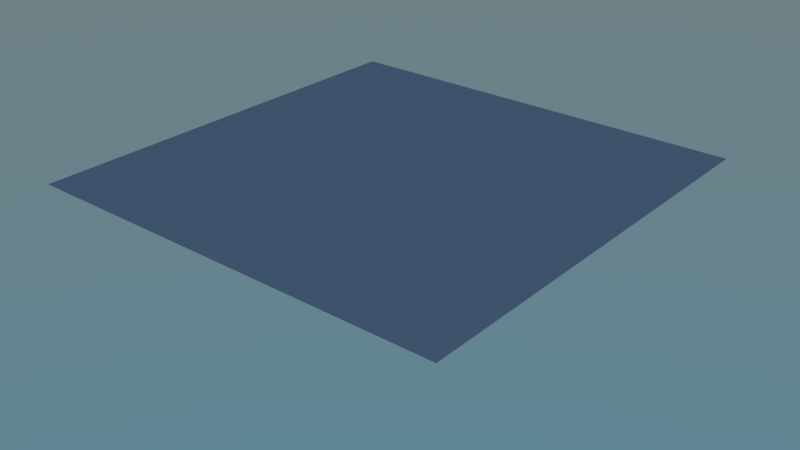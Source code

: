 # Source: Nevando2.blend  (saved by Blender 2.91.10; exported with 4.5.12 LTS)
import bpy
from mathutils import Matrix  # noqa: F401  (used for matrix-valued properties, if any)

bpy.ops.wm.read_factory_settings(use_empty=True)
scene = bpy.context.scene
scene.name = 'Scene'

# ---- collections
col_collection = bpy.data.collections.new('Collection'); scene.collection.children.link(col_collection)
col_chao = bpy.data.collections.new('Chao'); scene.collection.children.link(col_chao)
col_neve = bpy.data.collections.new('Neve'); scene.collection.children.link(col_neve)
col_ifod = bpy.data.collections.new('Ifod'); scene.collection.children.link(col_ifod)
col_arvore = bpy.data.collections.new('Arvore'); scene.collection.children.link(col_arvore)

# ---- world
world_world = bpy.data.worlds.new('World'); scene.world = world_world
world_world.use_nodes = True; world_world.node_tree.nodes.clear()
_N = world_world.node_tree.nodes; _L = world_world.node_tree.links
n0 = _N.new('ShaderNodeOutputWorld'); n0.name = 'World Output'; n0.location = (300, 300)
n1 = _N.new('ShaderNodeBackground'); n1.name = 'Background'; n1.location = (10, 300)
n2 = _N.new('ShaderNodeTexSky'); n2.name = 'Textura de céu'; n2.location = (-190, 280)
n2.sky_type = 'HOSEK_WILKIE'
n2.sun_size = 0.5453
n2.sun_intensity = 16.5
_L.new(n1.outputs[0], n0.inputs[0])
_L.new(n2.outputs[0], n1.inputs[0])
n0.is_active_output = True
world_world.color = (0.05088, 0.05088, 0.05088)
world_world.use_sun_shadow = False
world_world.sun_shadow_jitter_overblur = 0.0

# ---- meshes
me_esfera_icosa_drica = bpy.data.meshes.new('Esfera icosaédrica')
me_esfera_icosa_drica.from_pydata([(0.0, 0.0, -1.0), (0.7236, -0.5257, -0.4472), (-0.2764, -0.8506, -0.4472), (-0.8944, 0.0, -0.4472), (-0.2764, 0.8506, -0.4472), (0.7236, 0.5257, -0.4472), (0.2764, -0.8506, 0.4472), (-0.7236, -0.5257, 0.4472), (-0.7236, 0.5257, 0.4472), (0.2764, 0.8506, 0.4472), (0.8944, 0.0, 0.4472), (0.0, 0.0, 1.0), (-0.1625, -0.5, -0.8507), (0.4253, -0.309, -0.8507), (0.2629, -0.809, -0.5257), (0.8506, 0.0, -0.5257), (0.4253, 0.309, -0.8507), (-0.5257, 0.0, -0.8507), (-0.6882, -0.5, -0.5257), (-0.1625, 0.5, -0.8507), (-0.6882, 0.5, -0.5257), (0.2629, 0.809, -0.5257), (0.9511, -0.309, 0.0), (0.9511, 0.309, 0.0), (0.0, -1.0, 0.0), (0.5878, -0.809, 0.0), (-0.9511, -0.309, 0.0), (-0.5878, -0.809, 0.0), (-0.5878, 0.809, 0.0), (-0.9511, 0.309, 0.0), (0.5878, 0.809, 0.0), (0.0, 1.0, 0.0), (0.6882, -0.5, 0.5257), (-0.2629, -0.809, 0.5257), (-0.8506, 0.0, 0.5257), (-0.2629, 0.809, 0.5257), (0.6882, 0.5, 0.5257), (0.1625, -0.5, 0.8507), (0.5257, 0.0, 0.8507), (-0.4253, -0.309, 0.8507), (-0.4253, 0.309, 0.8507), (0.1625, 0.5, 0.8507)], [], [(0, 13, 12), (1, 13, 15), (0, 12, 17), (0, 17, 19), (0, 19, 16), (1, 15, 22), (2, 14, 24), (3, 18, 26), (4, 20, 28), (5, 21, 30), (1, 22, 25), (2, 24, 27), (3, 26, 29), (4, 28, 31), (5, 30, 23), (6, 32, 37), (7, 33, 39), (8, 34, 40), (9, 35, 41), (10, 36, 38), (38, 41, 11), (38, 36, 41), (36, 9, 41), (41, 40, 11), (41, 35, 40), (35, 8, 40), (40, 39, 11), (40, 34, 39), (34, 7, 39), (39, 37, 11), (39, 33, 37), (33, 6, 37), (37, 38, 11), (37, 32, 38), (32, 10, 38), (23, 36, 10), (23, 30, 36), (30, 9, 36), (31, 35, 9), (31, 28, 35), (28, 8, 35), (29, 34, 8), (29, 26, 34), (26, 7, 34), (27, 33, 7), (27, 24, 33), (24, 6, 33), (25, 32, 6), (25, 22, 32), (22, 10, 32), (30, 31, 9), (30, 21, 31), (21, 4, 31), (28, 29, 8), (28, 20, 29), (20, 3, 29), (26, 27, 7), (26, 18, 27), (18, 2, 27), (24, 25, 6), (24, 14, 25), (14, 1, 25), (22, 23, 10), (22, 15, 23), (15, 5, 23), (16, 21, 5), (16, 19, 21), (19, 4, 21), (19, 20, 4), (19, 17, 20), (17, 3, 20), (17, 18, 3), (17, 12, 18), (12, 2, 18), (15, 16, 5), (15, 13, 16), (13, 0, 16), (12, 14, 2), (12, 13, 14), (13, 1, 14)])
_uv = me_esfera_icosa_drica.uv_layers.new(name='Mapa UV')
_uv.uv.foreach_set('vector', [0.8182, 0.0, 0.7727, 0.07873, 0.8636, 0.07873, 0.7273, 0.1575, 0.6818, 0.07873, 0.6364, 0.1575, 0.09091, 0.0, 0.04545, 0.07873, 0.1364, 0.07873, 0.2727, 0.0, 0.2273, 0.07873, 0.3182, 0.07873, 0.4545, 0.0, 0.4091, 0.07873, 0.5, 0.07873, 0.7273, 0.1575, 0.6364, 0.1575, 0.6818, 0.2362, 0.9091, 0.1575, 0.8182, 0.1575, 0.8636, 0.2362, 0.1818, 0.1575, 0.09091, 0.1575, 0.1364, 0.2362, 0.3636, 0.1575, 0.2727, 0.1575, 0.3182, 0.2362, 0.5455, 0.1575, 0.4545, 0.1575, 0.5, 0.2362, 0.7273, 0.1575, 0.6818, 0.2362, 0.7727, 0.2362, 0.9091, 0.1575, 0.8636, 0.2362, 0.9545, 0.2362, 0.1818, 0.1575, 0.1364, 0.2362, 0.2273, 0.2362, 0.3636, 0.1575, 0.3182, 0.2362, 0.4091, 0.2362, 0.5455, 0.1575, 0.5, 0.2362, 0.5909, 0.2362, 0.8182, 0.3149, 0.7273, 0.3149, 0.7727, 0.3937, 1.0, 0.3149, 0.9091, 0.3149, 0.9545, 0.3937, 0.2727, 0.3149, 0.1818, 0.3149, 0.2273, 0.3937, 0.4545, 0.3149, 0.3636, 0.3149, 0.4091, 0.3937, 0.6364, 0.3149, 0.5455, 0.3149, 0.5909, 0.3937, 0.5909, 0.3937, 0.5, 0.3937, 0.5455, 0.4724, 0.5909, 0.3937, 0.5455, 0.3149, 0.5, 0.3937, 0.5455, 0.3149, 0.4545, 0.3149, 0.5, 0.3937, 0.4091, 0.3937, 0.3182, 0.3937, 0.3636, 0.4724, 0.4091, 0.3937, 0.3636, 0.3149, 0.3182, 0.3937, 0.3636, 0.3149, 0.2727, 0.3149, 0.3182, 0.3937, 0.2273, 0.3937, 0.1364, 0.3937, 0.1818, 0.4724, 0.2273, 0.3937, 0.1818, 0.3149, 0.1364, 0.3937, 0.1818, 0.3149, 0.09091, 0.3149, 0.1364, 0.3937, 0.9545, 0.3937, 0.8636, 0.3937, 0.9091, 0.4724, 0.9545, 0.3937, 0.9091, 0.3149, 0.8636, 0.3937, 0.9091, 0.3149, 0.8182, 0.3149, 0.8636, 0.3937, 0.7727, 0.3937, 0.6818, 0.3937, 0.7273, 0.4724, 0.7727, 0.3937, 0.7273, 0.3149, 0.6818, 0.3937, 0.7273, 0.3149, 0.6364, 0.3149, 0.6818, 0.3937, 0.5909, 0.2362, 0.5455, 0.3149, 0.6364, 0.3149, 0.5909, 0.2362, 0.5, 0.2362, 0.5455, 0.3149, 0.5, 0.2362, 0.4545, 0.3149, 0.5455, 0.3149, 0.4091, 0.2362, 0.3636, 0.3149, 0.4545, 0.3149, 0.4091, 0.2362, 0.3182, 0.2362, 0.3636, 0.3149, 0.3182, 0.2362, 0.2727, 0.3149, 0.3636, 0.3149, 0.2273, 0.2362, 0.1818, 0.3149, 0.2727, 0.3149, 0.2273, 0.2362, 0.1364, 0.2362, 0.1818, 0.3149, 0.1364, 0.2362, 0.09091, 0.3149, 0.1818, 0.3149, 0.9545, 0.2362, 0.9091, 0.3149, 1.0, 0.3149, 0.9545, 0.2362, 0.8636, 0.2362, 0.9091, 0.3149, 0.8636, 0.2362, 0.8182, 0.3149, 0.9091, 0.3149, 0.7727, 0.2362, 0.7273, 0.3149, 0.8182, 0.3149, 0.7727, 0.2362, 0.6818, 0.2362, 0.7273, 0.3149, 0.6818, 0.2362, 0.6364, 0.3149, 0.7273, 0.3149, 0.5, 0.2362, 0.4091, 0.2362, 0.4545, 0.3149, 0.5, 0.2362, 0.4545, 0.1575, 0.4091, 0.2362, 0.4545, 0.1575, 0.3636, 0.1575, 0.4091, 0.2362, 0.3182, 0.2362, 0.2273, 0.2362, 0.2727, 0.3149, 0.3182, 0.2362, 0.2727, 0.1575, 0.2273, 0.2362, 0.2727, 0.1575, 0.1818, 0.1575, 0.2273, 0.2362, 0.1364, 0.2362, 0.04545, 0.2362, 0.09091, 0.3149, 0.1364, 0.2362, 0.09091, 0.1575, 0.04545, 0.2362, 0.09091, 0.1575, 0.0, 0.1575, 0.04545, 0.2362, 0.8636, 0.2362, 0.7727, 0.2362, 0.8182, 0.3149, 0.8636, 0.2362, 0.8182, 0.1575, 0.7727, 0.2362, 0.8182, 0.1575, 0.7273, 0.1575, 0.7727, 0.2362, 0.6818, 0.2362, 0.5909, 0.2362, 0.6364, 0.3149, 0.6818, 0.2362, 0.6364, 0.1575, 0.5909, 0.2362, 0.6364, 0.1575, 0.5455, 0.1575, 0.5909, 0.2362, 0.5, 0.07873, 0.4545, 0.1575, 0.5455, 0.1575, 0.5, 0.07873, 0.4091, 0.07873, 0.4545, 0.1575, 0.4091, 0.07873, 0.3636, 0.1575, 0.4545, 0.1575, 0.3182, 0.07873, 0.2727, 0.1575, 0.3636, 0.1575, 0.3182, 0.07873, 0.2273, 0.07873, 0.2727, 0.1575, 0.2273, 0.07873, 0.1818, 0.1575, 0.2727, 0.1575, 0.1364, 0.07873, 0.09091, 0.1575, 0.1818, 0.1575, 0.1364, 0.07873, 0.04545, 0.07873, 0.09091, 0.1575, 0.04545, 0.07873, 0.0, 0.1575, 0.09091, 0.1575, 0.6364, 0.1575, 0.5909, 0.07873, 0.5455, 0.1575, 0.6364, 0.1575, 0.6818, 0.07873, 0.5909, 0.07873, 0.6818, 0.07873, 0.6364, 0.0, 0.5909, 0.07873, 0.8636, 0.07873, 0.8182, 0.1575, 0.9091, 0.1575, 0.8636, 0.07873, 0.7727, 0.07873, 0.8182, 0.1575, 0.7727, 0.07873, 0.7273, 0.1575, 0.8182, 0.1575])
me_esfera_icosa_drica.use_remesh_fix_poles = True
me_esfera_icosa_drica.use_remesh_preserve_attributes = False
me_esfera_icosa_drica.use_mirror_vertex_groups = False
me_esfera_icosa_drica.update()
me_plano = bpy.data.meshes.new('Plano')
me_plano.from_pydata([(-1.0, -1.0, 0.0), (1.0, -1.0, 0.0), (-1.0, 1.0, 0.0), (1.0, 1.0, 0.0)], [], [(0, 1, 3, 2)])
_uv = me_plano.uv_layers.new(name='Mapa UV')
_uv.uv.foreach_set('vector', [0.0, 0.0, 1.0, 0.0, 1.0, 1.0, 0.0, 1.0])
me_plano.use_remesh_fix_poles = True
me_plano.use_remesh_preserve_attributes = False
me_plano.use_mirror_vertex_groups = False
me_plano.update()
me_plano_1 = bpy.data.meshes.new('Plano')
me_plano_1.from_pydata([], [], [])
me_plano_1.materials.append(None)
me_plano_1.update()
me_plano_005 = bpy.data.meshes.new('Plano.005')
me_plano_005.from_pydata([], [], [])
me_plano_005.materials.append(None)
me_plano_005.update()
me_cilindro_034 = bpy.data.meshes.new('Cilindro.034')
me_cilindro_034.from_pydata([], [], [])
me_cilindro_034.materials.append(None)
me_cilindro_034.update()
me_cilindro_036 = bpy.data.meshes.new('Cilindro.036')
me_cilindro_036.from_pydata([], [], [])
me_cilindro_036.materials.append(None)
me_cilindro_036.update()
me_cilindro_038 = bpy.data.meshes.new('Cilindro.038')
me_cilindro_038.from_pydata([], [], [])
me_cilindro_038.materials.append(None)
me_cilindro_038.update()
me_cilindro_040 = bpy.data.meshes.new('Cilindro.040')
me_cilindro_040.from_pydata([], [], [])
me_cilindro_040.materials.append(None)
me_cilindro_040.update()
me_cilindro_041 = bpy.data.meshes.new('Cilindro.041')
me_cilindro_041.from_pydata([], [], [])
me_cilindro_041.materials.append(None)
me_cilindro_041.update()
me_cilindro_043 = bpy.data.meshes.new('Cilindro.043')
me_cilindro_043.from_pydata([], [], [])
me_cilindro_043.update()
me_cilindro_044 = bpy.data.meshes.new('Cilindro.044')
me_cilindro_044.from_pydata([], [], [])
me_cilindro_044.update()
me_cilindro_045 = bpy.data.meshes.new('Cilindro.045')
me_cilindro_045.from_pydata([], [], [])
me_cilindro_045.materials.append(None)
me_cilindro_045.update()
me_cilindro_046 = bpy.data.meshes.new('Cilindro.046')
me_cilindro_046.from_pydata([], [], [])
me_cilindro_046.update()
me_cilindro_035 = bpy.data.meshes.new('Cilindro.035')
me_cilindro_035.from_pydata([], [], [])
me_cilindro_035.materials.append(None)
me_cilindro_035.update()
me_cilindro_037 = bpy.data.meshes.new('Cilindro.037')
me_cilindro_037.from_pydata([], [], [])
me_cilindro_037.materials.append(None)
me_cilindro_037.update()
me_cilindro_039 = bpy.data.meshes.new('Cilindro.039')
me_cilindro_039.from_pydata([], [], [])
me_cilindro_039.materials.append(None)
me_cilindro_039.update()
me_cilindro_042 = bpy.data.meshes.new('Cilindro.042')
me_cilindro_042.from_pydata([], [], [])
me_cilindro_042.materials.append(None)
me_cilindro_042.update()
me_cilindro_047 = bpy.data.meshes.new('Cilindro.047')
me_cilindro_047.from_pydata([], [], [])
me_cilindro_047.update()
me_cilindro_048 = bpy.data.meshes.new('Cilindro.048')
me_cilindro_048.from_pydata([], [], [])
me_cilindro_048.update()
me_cilindro_019 = bpy.data.meshes.new('Cilindro.019')
me_cilindro_019.from_pydata([], [], [])
me_cilindro_019.materials.append(None)
me_cilindro_019.update()
me_cilindro_021 = bpy.data.meshes.new('Cilindro.021')
me_cilindro_021.from_pydata([], [], [])
me_cilindro_021.materials.append(None)
me_cilindro_021.update()
me_cilindro_023 = bpy.data.meshes.new('Cilindro.023')
me_cilindro_023.from_pydata([], [], [])
me_cilindro_023.materials.append(None)
me_cilindro_023.update()
me_cilindro_028 = bpy.data.meshes.new('Cilindro.028')
me_cilindro_028.from_pydata([], [], [])
me_cilindro_028.materials.append(None)
me_cilindro_028.update()
me_cilindro_029 = bpy.data.meshes.new('Cilindro.029')
me_cilindro_029.from_pydata([], [], [])
me_cilindro_029.materials.append(None)
me_cilindro_029.update()
me_cilindro_030 = bpy.data.meshes.new('Cilindro.030')
me_cilindro_030.from_pydata([], [], [])
me_cilindro_030.materials.append(None)
me_cilindro_030.update()
me_cilindro_031 = bpy.data.meshes.new('Cilindro.031')
me_cilindro_031.from_pydata([], [], [])
me_cilindro_031.materials.append(None)
me_cilindro_031.update()
me_cilindro_020 = bpy.data.meshes.new('Cilindro.020')
me_cilindro_020.from_pydata([], [], [])
me_cilindro_020.materials.append(None)
me_cilindro_020.update()
me_cilindro_022 = bpy.data.meshes.new('Cilindro.022')
me_cilindro_022.from_pydata([], [], [])
me_cilindro_022.materials.append(None)
me_cilindro_022.update()
me_cilindro_024 = bpy.data.meshes.new('Cilindro.024')
me_cilindro_024.from_pydata([], [], [])
me_cilindro_024.materials.append(None)
me_cilindro_024.update()
me_cilindro_027 = bpy.data.meshes.new('Cilindro.027')
me_cilindro_027.from_pydata([], [], [])
me_cilindro_027.materials.append(None)
me_cilindro_027.update()
me_cilindro_032 = bpy.data.meshes.new('Cilindro.032')
me_cilindro_032.from_pydata([], [], [])
me_cilindro_032.materials.append(None)
me_cilindro_032.update()
me_cilindro_033 = bpy.data.meshes.new('Cilindro.033')
me_cilindro_033.from_pydata([], [], [])
me_cilindro_033.materials.append(None)
me_cilindro_033.update()
me_cilindro_006 = bpy.data.meshes.new('Cilindro.006')
me_cilindro_006.from_pydata([], [], [])
me_cilindro_006.materials.append(None)
me_cilindro_006.update()
me_cilindro_013 = bpy.data.meshes.new('Cilindro.013')
me_cilindro_013.from_pydata([], [], [])
me_cilindro_013.materials.append(None)
me_cilindro_013.update()
me_cilindro_014 = bpy.data.meshes.new('Cilindro.014')
me_cilindro_014.from_pydata([], [], [])
me_cilindro_014.materials.append(None)
me_cilindro_014.update()
me_cilindro_015 = bpy.data.meshes.new('Cilindro.015')
me_cilindro_015.from_pydata([], [], [])
me_cilindro_015.materials.append(None)
me_cilindro_015.update()
me_cilindro_016 = bpy.data.meshes.new('Cilindro.016')
me_cilindro_016.from_pydata([], [], [])
me_cilindro_016.materials.append(None)
me_cilindro_016.update()
me_cilindro_005 = bpy.data.meshes.new('Cilindro.005')
me_cilindro_005.from_pydata([], [], [])
me_cilindro_005.materials.append(None)
me_cilindro_005.update()
me_cilindro_007 = bpy.data.meshes.new('Cilindro.007')
me_cilindro_007.from_pydata([], [], [])
me_cilindro_007.materials.append(None)
me_cilindro_007.update()
me_cilindro_017 = bpy.data.meshes.new('Cilindro.017')
me_cilindro_017.from_pydata([], [], [])
me_cilindro_017.materials.append(None)
me_cilindro_017.update()
me_cilindro_018 = bpy.data.meshes.new('Cilindro.018')
me_cilindro_018.from_pydata([], [], [])
me_cilindro_018.materials.append(None)
me_cilindro_018.update()
me_cilindro_008 = bpy.data.meshes.new('Cilindro.008')
me_cilindro_008.from_pydata([], [], [])
me_cilindro_008.materials.append(None)
me_cilindro_008.update()
me_cilindro_010 = bpy.data.meshes.new('Cilindro.010')
me_cilindro_010.from_pydata([], [], [])
me_cilindro_010.materials.append(None)
me_cilindro_010.update()
me_cilindro_011 = bpy.data.meshes.new('Cilindro.011')
me_cilindro_011.from_pydata([], [], [])
me_cilindro_011.materials.append(None)
me_cilindro_011.update()
me_cilindro_009 = bpy.data.meshes.new('Cilindro.009')
me_cilindro_009.from_pydata([], [], [])
me_cilindro_009.materials.append(None)
me_cilindro_009.update()
me_cilindro_012 = bpy.data.meshes.new('Cilindro.012')
me_cilindro_012.from_pydata([], [], [])
me_cilindro_012.materials.append(None)
me_cilindro_012.update()

# ---- objects
ob_c_mera__entrada = bpy.data.objects.new('Câmera._Entrada', None)
ob_gotad_agua = bpy.data.objects.new("Gotad'Agua", None)
ob_light = bpy.data.objects.new('Light', None)
ob_esfera_icosa_drica = bpy.data.objects.new('Esfera icosaédrica', me_esfera_icosa_drica)
ob_plano = bpy.data.objects.new('Plano', me_plano)
ob_chao = bpy.data.objects.new('Chao', me_plano_1)
ob_chaoterra = bpy.data.objects.new('ChaoTerra', me_plano_005)
ob_ifod = bpy.data.objects.new('Ifod', None)
ob_caixaentrega = bpy.data.objects.new('CaixaEntrega', None)
ob_arvoresemfolha = bpy.data.objects.new('ArvoreSemFolha', None)
ob_arvoresemfolha_001 = bpy.data.objects.new('ArvoreSemFolha.001', None)
ob_arvoresemfolha_002 = bpy.data.objects.new('ArvoreSemFolha.002', None)
ob_arvoresemfolha_003 = bpy.data.objects.new('ArvoreSemFolha.003', None)
ob_arvoresemfolha_004 = bpy.data.objects.new('ArvoreSemFolha.004', None)
ob_arvoresemfolha_005 = bpy.data.objects.new('ArvoreSemFolha.005', None)
ob_arvoresemfolha_006 = bpy.data.objects.new('ArvoreSemFolha.006', None)
ob_arvoresemfolha_007 = bpy.data.objects.new('ArvoreSemFolha.007', None)
ob_arvoresemfolha_008 = bpy.data.objects.new('ArvoreSemFolha.008', None)
ob_arvoresemfolha_009 = bpy.data.objects.new('ArvoreSemFolha.009', None)
ob_arvoresemfolha_010 = bpy.data.objects.new('ArvoreSemFolha.010', None)
ob_arvoresemfolha_011 = bpy.data.objects.new('ArvoreSemFolha.011', None)
ob_arvoresemfolha_012 = bpy.data.objects.new('ArvoreSemFolha.012', None)
ob_arvoresemfolha_013 = bpy.data.objects.new('ArvoreSemFolha.013', None)
ob_arvoresemfolha_014 = bpy.data.objects.new('ArvoreSemFolha.014', None)
ob_arvoresemfolha_015 = bpy.data.objects.new('ArvoreSemFolha.015', None)
ob_arvoresemfolha_016 = bpy.data.objects.new('ArvoreSemFolha.016', None)
ob_arvoresemfolha_017 = bpy.data.objects.new('ArvoreSemFolha.017', None)
ob_arvoresemfolha_018 = bpy.data.objects.new('ArvoreSemFolha.018', None)
ob_arvoresemfolha_019 = bpy.data.objects.new('ArvoreSemFolha.019', None)
ob_arvoresemfolha_020 = bpy.data.objects.new('ArvoreSemFolha.020', None)
ob_arvoresemfolha_025 = bpy.data.objects.new('ArvoreSemFolha.025', None)
ob_arvoresemfolha_026 = bpy.data.objects.new('ArvoreSemFolha.026', None)
ob_arvoresemfolha2 = bpy.data.objects.new('ArvoreSemFolha2', None)
ob_arvoresemfolha2_001 = bpy.data.objects.new('ArvoreSemFolha2.001', None)
ob_arvoresemfolha2_002 = bpy.data.objects.new('ArvoreSemFolha2.002', None)
ob_arvoresemfolha2_003 = bpy.data.objects.new('ArvoreSemFolha2.003', None)
ob_arvoresemfolha2_004 = bpy.data.objects.new('ArvoreSemFolha2.004', None)
ob_arvoresemfolha2_005 = bpy.data.objects.new('ArvoreSemFolha2.005', None)
ob_arvoresemfolha2_006 = bpy.data.objects.new('ArvoreSemFolha2.006', None)
ob_arvoresemfolha2_007 = bpy.data.objects.new('ArvoreSemFolha2.007', None)
ob_arvoresemfolha2_008 = bpy.data.objects.new('ArvoreSemFolha2.008', None)
ob_arvoresemfolha2_009 = bpy.data.objects.new('ArvoreSemFolha2.009', None)
ob_arvoresemfolha2_010 = bpy.data.objects.new('ArvoreSemFolha2.010', None)
ob_arvoresemfolha2_011 = bpy.data.objects.new('ArvoreSemFolha2.011', None)
ob_arvoresemfolha2_012 = bpy.data.objects.new('ArvoreSemFolha2.012', None)
ob_arvoresemfolha2_013 = bpy.data.objects.new('ArvoreSemFolha2.013', None)
ob_arvoresemfolha2_014 = bpy.data.objects.new('ArvoreSemFolha2.014', None)
ob_arvoresemfolha2_015 = bpy.data.objects.new('ArvoreSemFolha2.015', None)
ob_arvoresemfolha2_017 = bpy.data.objects.new('ArvoreSemFolha2.017', None)
ob_arvoresemfolha_018_1 = bpy.data.objects.new('ArvoreSemFolha.018', me_cilindro_034)
ob_arvoresemfolha_019_1 = bpy.data.objects.new('ArvoreSemFolha.019', me_cilindro_036)
ob_arvoresemfolha_020_1 = bpy.data.objects.new('ArvoreSemFolha.020', me_cilindro_038)
ob_arvoresemfolha_021 = bpy.data.objects.new('ArvoreSemFolha.021', me_cilindro_040)
ob_arvoresemfolha_022 = bpy.data.objects.new('ArvoreSemFolha.022', me_cilindro_041)
ob_arvoresemfolha_023 = bpy.data.objects.new('ArvoreSemFolha.023', me_cilindro_043)
ob_arvoresemfolha_024 = bpy.data.objects.new('ArvoreSemFolha.024', me_cilindro_044)
ob_arvoresemfolha_025_1 = bpy.data.objects.new('ArvoreSemFolha.025', me_cilindro_045)
ob_arvoresemfolha_026_1 = bpy.data.objects.new('ArvoreSemFolha.026', me_cilindro_046)
ob_arvoresemfolha2_012_1 = bpy.data.objects.new('ArvoreSemFolha2.012', me_cilindro_035)
ob_arvoresemfolha2_013_1 = bpy.data.objects.new('ArvoreSemFolha2.013', me_cilindro_037)
ob_arvoresemfolha2_014_1 = bpy.data.objects.new('ArvoreSemFolha2.014', me_cilindro_039)
ob_arvoresemfolha2_015_1 = bpy.data.objects.new('ArvoreSemFolha2.015', me_cilindro_042)
ob_arvoresemfolha2_016 = bpy.data.objects.new('ArvoreSemFolha2.016', me_cilindro_047)
ob_arvoresemfolha2_017_1 = bpy.data.objects.new('ArvoreSemFolha2.017', me_cilindro_048)
ob_arvoresemfolha_009_1 = bpy.data.objects.new('ArvoreSemFolha.009', me_cilindro_019)
ob_arvoresemfolha_010_1 = bpy.data.objects.new('ArvoreSemFolha.010', me_cilindro_021)
ob_arvoresemfolha_011_1 = bpy.data.objects.new('ArvoreSemFolha.011', me_cilindro_023)
ob_arvoresemfolha_014_1 = bpy.data.objects.new('ArvoreSemFolha.014', me_cilindro_028)
ob_arvoresemfolha_015_1 = bpy.data.objects.new('ArvoreSemFolha.015', me_cilindro_029)
ob_arvoresemfolha_016_1 = bpy.data.objects.new('ArvoreSemFolha.016', me_cilindro_030)
ob_arvoresemfolha_017_1 = bpy.data.objects.new('ArvoreSemFolha.017', me_cilindro_031)
ob_arvoresemfolha2_006_1 = bpy.data.objects.new('ArvoreSemFolha2.006', me_cilindro_020)
ob_arvoresemfolha2_007_1 = bpy.data.objects.new('ArvoreSemFolha2.007', me_cilindro_022)
ob_arvoresemfolha2_008_1 = bpy.data.objects.new('ArvoreSemFolha2.008', me_cilindro_024)
ob_arvoresemfolha2_009_1 = bpy.data.objects.new('ArvoreSemFolha2.009', me_cilindro_027)
ob_arvoresemfolha2_010_1 = bpy.data.objects.new('ArvoreSemFolha2.010', me_cilindro_032)
ob_arvoresemfolha2_011_1 = bpy.data.objects.new('ArvoreSemFolha2.011', me_cilindro_033)
ob_arvoresemfolha_001_1 = bpy.data.objects.new('ArvoreSemFolha.001', me_cilindro_006)
ob_arvoresemfolha_005_1 = bpy.data.objects.new('ArvoreSemFolha.005', me_cilindro_013)
ob_arvoresemfolha_006_1 = bpy.data.objects.new('ArvoreSemFolha.006', me_cilindro_014)
ob_arvoresemfolha_007_1 = bpy.data.objects.new('ArvoreSemFolha.007', me_cilindro_015)
ob_arvoresemfolha_008_1 = bpy.data.objects.new('ArvoreSemFolha.008', me_cilindro_016)
ob_arvoresemfolha2_1 = bpy.data.objects.new('ArvoreSemFolha2', me_cilindro_005)
ob_arvoresemfolha2_001_1 = bpy.data.objects.new('ArvoreSemFolha2.001', me_cilindro_007)
ob_arvoresemfolha2_004_1 = bpy.data.objects.new('ArvoreSemFolha2.004', me_cilindro_017)
ob_arvoresemfolha2_005_1 = bpy.data.objects.new('ArvoreSemFolha2.005', me_cilindro_018)
ob_arvoresemfolha_002_1 = bpy.data.objects.new('ArvoreSemFolha.002', me_cilindro_006)
ob_arvoresemfolha_003_1 = bpy.data.objects.new('ArvoreSemFolha.003', me_cilindro_008)
ob_arvoresemfolha_004_1 = bpy.data.objects.new('ArvoreSemFolha.004', me_cilindro_010)
ob_arvoresemfolha_012_1 = bpy.data.objects.new('ArvoreSemFolha.012', me_cilindro_011)
ob_arvoresemfolha2_002_1 = bpy.data.objects.new('ArvoreSemFolha2.002', me_cilindro_007)
ob_arvoresemfolha2_003_1 = bpy.data.objects.new('ArvoreSemFolha2.003', me_cilindro_009)
ob_arvoresemfolha2_018 = bpy.data.objects.new('ArvoreSemFolha2.018', me_cilindro_012)
ob_arvoresemfolha_013_1 = bpy.data.objects.new('ArvoreSemFolha.013', me_cilindro_013)
ob_arvoresemfolha2_019 = bpy.data.objects.new('ArvoreSemFolha2.019', me_cilindro_018)
ob_arvoresemfolha_027 = bpy.data.objects.new('ArvoreSemFolha.027', me_cilindro_013)
ob_arvoresemfolha_028 = bpy.data.objects.new('ArvoreSemFolha.028', me_cilindro_014)
ob_arvoresemfolha_029 = bpy.data.objects.new('ArvoreSemFolha.029', me_cilindro_015)
ob_arvoresemfolha_030 = bpy.data.objects.new('ArvoreSemFolha.030', me_cilindro_016)
ob_arvoresemfolha2_020 = bpy.data.objects.new('ArvoreSemFolha2.020', me_cilindro_018)

# ---- transforms, parenting, visibility, modifiers, constraints
ob_c_mera__entrada.location = (0.0, 0.0, 0.0)
ob_gotad_agua.location = (0.0, 0.0, 0.0)
ob_light.location = (0.0, 0.0, 0.0)
ob_esfera_icosa_drica.location = (0.0, 0.0, 0.0)
ob_esfera_icosa_drica.lineart.crease_threshold = 0.0
ob_plano.location = (23.16, -17.49, 19.53)
ob_plano.scale = (-42.22, -42.22, -42.22)
ob_plano.lineart.crease_threshold = 0.0
_m = ob_plano.modifiers.new('Configurações de partículas', 'PARTICLE_SYSTEM')
_m = ob_plano.modifiers.new('Colisões', 'COLLISION')
ob_chao.location = (0.0, -17.67, 0.0)
ob_chao.scale = (66.77, 66.77, 66.77)
ob_chao.lineart.crease_threshold = 0.0
_m = ob_chao.modifiers.new('Colisões', 'COLLISION')
_m = ob_chao.modifiers.new('Subdivisão', 'SUBSURF')
_m.uv_smooth = 'PRESERVE_CORNERS'
_m.levels = 2
ob_chaoterra.location = (24.51, -10.52, -0.1272)
ob_chaoterra.scale = (41.87, 21.86, 1.614)
ob_chaoterra.lineart.crease_threshold = 0.0
_m = ob_chaoterra.modifiers.new('Colisões', 'COLLISION')
ob_ifod.location = (0.0, 0.0, 0.0)
ob_caixaentrega.location = (0.0, 0.0, 0.0)
ob_arvoresemfolha.location = (0.0, 0.0, 0.0)
ob_arvoresemfolha_001.location = (0.0, 0.0, 0.0)
ob_arvoresemfolha_002.location = (0.0, 0.0, 0.0)
ob_arvoresemfolha_003.location = (0.0, 0.0, 0.0)
ob_arvoresemfolha_004.location = (0.0, 0.0, 0.0)
ob_arvoresemfolha_005.location = (0.0, 0.0, 0.0)
ob_arvoresemfolha_006.location = (0.0, 0.0, 0.0)
ob_arvoresemfolha_007.location = (0.0, 0.0, 0.0)
ob_arvoresemfolha_008.location = (0.0, 0.0, 0.0)
ob_arvoresemfolha_009.location = (0.0, 0.0, 0.0)
ob_arvoresemfolha_010.location = (0.0, 0.0, 0.0)
ob_arvoresemfolha_011.location = (0.0, 0.0, 0.0)
ob_arvoresemfolha_012.location = (0.0, 0.0, 0.0)
ob_arvoresemfolha_013.location = (0.0, 0.0, 0.0)
ob_arvoresemfolha_014.location = (0.0, 0.0, 0.0)
ob_arvoresemfolha_015.location = (0.0, 0.0, 0.0)
ob_arvoresemfolha_016.location = (0.0, 0.0, 0.0)
ob_arvoresemfolha_017.location = (0.0, 0.0, 0.0)
ob_arvoresemfolha_018.location = (0.0, 0.0, 0.0)
ob_arvoresemfolha_019.location = (0.0, 0.0, 0.0)
ob_arvoresemfolha_020.location = (0.0, 0.0, 0.0)
ob_arvoresemfolha_025.location = (0.0, 0.0, 0.0)
ob_arvoresemfolha_026.location = (0.0, 0.0, 0.0)
ob_arvoresemfolha2.location = (0.0, 0.0, 0.0)
ob_arvoresemfolha2_001.location = (0.0, 0.0, 0.0)
ob_arvoresemfolha2_002.location = (0.0, 0.0, 0.0)
ob_arvoresemfolha2_003.location = (0.0, 0.0, 0.0)
ob_arvoresemfolha2_004.location = (0.0, 0.0, 0.0)
ob_arvoresemfolha2_005.location = (0.0, 0.0, 0.0)
ob_arvoresemfolha2_006.location = (0.0, 0.0, 0.0)
ob_arvoresemfolha2_007.location = (0.0, 0.0, 0.0)
ob_arvoresemfolha2_008.location = (0.0, 0.0, 0.0)
ob_arvoresemfolha2_009.location = (0.0, 0.0, 0.0)
ob_arvoresemfolha2_010.location = (0.0, 0.0, 0.0)
ob_arvoresemfolha2_011.location = (0.0, 0.0, 0.0)
ob_arvoresemfolha2_012.location = (0.0, 0.0, 0.0)
ob_arvoresemfolha2_013.location = (0.0, 0.0, 0.0)
ob_arvoresemfolha2_014.location = (0.0, 0.0, 0.0)
ob_arvoresemfolha2_015.location = (0.0, 0.0, 0.0)
ob_arvoresemfolha2_017.location = (0.0, 0.0, 0.0)
ob_arvoresemfolha_018_1.location = (6.955, -17.77, 0.3215)
ob_arvoresemfolha_018_1.rotation_euler = (0.0, -0.0, -3.623)
ob_arvoresemfolha_018_1.scale = (0.3447, 0.3447, 0.5803)
ob_arvoresemfolha_018_1.lineart.crease_threshold = 0.0
_m = ob_arvoresemfolha_018_1.modifiers.new('Subdivisão', 'SUBSURF')
_m.uv_smooth = 'PRESERVE_CORNERS'
ob_arvoresemfolha_019_1.location = (13.53, -12.78, 0.3215)
ob_arvoresemfolha_019_1.rotation_euler = (0.0, -0.0, -2.118)
ob_arvoresemfolha_019_1.scale = (0.3447, 0.3447, 0.5803)
ob_arvoresemfolha_019_1.lineart.crease_threshold = 0.0
_m = ob_arvoresemfolha_019_1.modifiers.new('Subdivisão', 'SUBSURF')
_m.uv_smooth = 'PRESERVE_CORNERS'
ob_arvoresemfolha_020_1.location = (16.79, -18.01, 0.3215)
ob_arvoresemfolha_020_1.rotation_euler = (0.0, -0.0, -2.511)
ob_arvoresemfolha_020_1.scale = (0.3447, 0.3447, 0.5803)
ob_arvoresemfolha_020_1.lineart.crease_threshold = 0.0
_m = ob_arvoresemfolha_020_1.modifiers.new('Subdivisão', 'SUBSURF')
_m.uv_smooth = 'PRESERVE_CORNERS'
ob_arvoresemfolha_021.location = (20.24, -22.25, 0.3215)
ob_arvoresemfolha_021.rotation_euler = (0.0, -0.0, -2.511)
ob_arvoresemfolha_021.scale = (0.3447, 0.3447, 0.5803)
ob_arvoresemfolha_021.lineart.crease_threshold = 0.0
_m = ob_arvoresemfolha_021.modifiers.new('Subdivisão', 'SUBSURF')
_m.uv_smooth = 'PRESERVE_CORNERS'
ob_arvoresemfolha_022.location = (20.27, -19.8, 2.473)
ob_arvoresemfolha_022.rotation_euler = (0.0, -0.0, -2.511)
ob_arvoresemfolha_022.scale = (0.265, 0.265, 0.4462)
ob_arvoresemfolha_022.lineart.crease_threshold = 0.0
_m = ob_arvoresemfolha_022.modifiers.new('Subdivisão', 'SUBSURF')
_m.uv_smooth = 'PRESERVE_CORNERS'
ob_arvoresemfolha_023.location = (-8.028, -29.02, 0.3215)
ob_arvoresemfolha_023.rotation_euler = (0.0, -0.0, -3.623)
ob_arvoresemfolha_023.scale = (0.3447, 0.3447, 0.5803)
ob_arvoresemfolha_023.lineart.crease_threshold = 0.0
_m = ob_arvoresemfolha_023.modifiers.new('Subdivisão', 'SUBSURF')
_m.uv_smooth = 'PRESERVE_CORNERS'
ob_arvoresemfolha_024.location = (-1.45, -24.02, 0.3215)
ob_arvoresemfolha_024.rotation_euler = (0.0, -0.0, -2.118)
ob_arvoresemfolha_024.scale = (0.3447, 0.3447, 0.5803)
ob_arvoresemfolha_024.lineart.crease_threshold = 0.0
_m = ob_arvoresemfolha_024.modifiers.new('Subdivisão', 'SUBSURF')
_m.uv_smooth = 'PRESERVE_CORNERS'
ob_arvoresemfolha_025_1.location = (-5.978, -22.22, 3.12)
ob_arvoresemfolha_025_1.rotation_euler = (0.0, -0.0, -3.269)
ob_arvoresemfolha_025_1.scale = (0.3447, 0.3447, 0.5803)
ob_arvoresemfolha_025_1.lineart.crease_threshold = 0.0
_m = ob_arvoresemfolha_025_1.modifiers.new('Subdivisão', 'SUBSURF')
_m.uv_smooth = 'PRESERVE_CORNERS'
ob_arvoresemfolha_026_1.location = (-0.7781, -22.02, 3.12)
ob_arvoresemfolha_026_1.rotation_euler = (0.0, -0.0, -3.269)
ob_arvoresemfolha_026_1.scale = (0.2293, 0.2293, 0.386)
ob_arvoresemfolha_026_1.lineart.crease_threshold = 0.0
_m = ob_arvoresemfolha_026_1.modifiers.new('Subdivisão', 'SUBSURF')
_m.uv_smooth = 'PRESERVE_CORNERS'
ob_arvoresemfolha2_012_1.location = (6.955, -17.77, 2.207)
ob_arvoresemfolha2_012_1.rotation_euler = (0.0, -0.0, -3.859)
ob_arvoresemfolha2_012_1.scale = (0.2839, 0.2839, 2.409)
ob_arvoresemfolha2_012_1.lineart.crease_threshold = 0.0
_m = ob_arvoresemfolha2_012_1.modifiers.new('Subdivisão', 'SUBSURF')
_m.uv_smooth = 'PRESERVE_CORNERS'
ob_arvoresemfolha2_013_1.location = (13.53, -12.78, 2.207)
ob_arvoresemfolha2_013_1.rotation_euler = (0.0, -0.0, -2.353)
ob_arvoresemfolha2_013_1.scale = (0.2839, 0.2839, 2.409)
ob_arvoresemfolha2_013_1.lineart.crease_threshold = 0.0
_m = ob_arvoresemfolha2_013_1.modifiers.new('Subdivisão', 'SUBSURF')
_m.uv_smooth = 'PRESERVE_CORNERS'
ob_arvoresemfolha2_014_1.location = (16.79, -18.01, 2.207)
ob_arvoresemfolha2_014_1.rotation_euler = (0.0, -0.0, -2.747)
ob_arvoresemfolha2_014_1.scale = (0.2839, 0.2839, 2.409)
ob_arvoresemfolha2_014_1.lineart.crease_threshold = 0.0
_m = ob_arvoresemfolha2_014_1.modifiers.new('Subdivisão', 'SUBSURF')
_m.uv_smooth = 'PRESERVE_CORNERS'
ob_arvoresemfolha2_015_1.location = (16.3, -15.58, 2.207)
ob_arvoresemfolha2_015_1.rotation_euler = (0.0, -0.0, -2.747)
ob_arvoresemfolha2_015_1.scale = (0.1727, 0.1727, 1.465)
ob_arvoresemfolha2_015_1.lineart.crease_threshold = 0.0
_m = ob_arvoresemfolha2_015_1.modifiers.new('Subdivisão', 'SUBSURF')
_m.uv_smooth = 'PRESERVE_CORNERS'
ob_arvoresemfolha2_016.location = (4.921, -26.7, 2.207)
ob_arvoresemfolha2_016.rotation_euler = (0.0, -0.0, -2.747)
ob_arvoresemfolha2_016.scale = (0.2839, 0.2839, 2.409)
ob_arvoresemfolha2_016.lineart.crease_threshold = 0.0
_m = ob_arvoresemfolha2_016.modifiers.new('Subdivisão', 'SUBSURF')
_m.uv_smooth = 'PRESERVE_CORNERS'
ob_arvoresemfolha2_017_1.location = (-11.84, -23.25, 2.207)
ob_arvoresemfolha2_017_1.rotation_euler = (0.0, -0.0, -3.742)
ob_arvoresemfolha2_017_1.scale = (0.2839, 0.2839, 2.409)
ob_arvoresemfolha2_017_1.lineart.crease_threshold = 0.0
_m = ob_arvoresemfolha2_017_1.modifiers.new('Subdivisão', 'SUBSURF')
_m.uv_smooth = 'PRESERVE_CORNERS'
ob_arvoresemfolha_009_1.location = (48.69, 0.8883, 0.3215)
ob_arvoresemfolha_009_1.rotation_euler = (0.0, -0.0, -1.195)
ob_arvoresemfolha_009_1.scale = (0.3447, 0.3447, 0.5803)
ob_arvoresemfolha_009_1.lineart.crease_threshold = 0.0
_m = ob_arvoresemfolha_009_1.modifiers.new('Subdivisão', 'SUBSURF')
_m.uv_smooth = 'PRESERVE_CORNERS'
ob_arvoresemfolha_010_1.location = (40.45, 1.416, 0.3215)
ob_arvoresemfolha_010_1.rotation_euler = (0.0, -0.0, 0.3104)
ob_arvoresemfolha_010_1.scale = (0.3447, 0.3447, 0.5803)
ob_arvoresemfolha_010_1.lineart.crease_threshold = 0.0
_m = ob_arvoresemfolha_010_1.modifiers.new('Subdivisão', 'SUBSURF')
_m.uv_smooth = 'PRESERVE_CORNERS'
ob_arvoresemfolha_011_1.location = (41.41, 7.499, 0.3215)
ob_arvoresemfolha_011_1.rotation_euler = (0.0, -0.0, -0.08303)
ob_arvoresemfolha_011_1.scale = (0.3447, 0.3447, 0.5803)
ob_arvoresemfolha_011_1.lineart.crease_threshold = 0.0
_m = ob_arvoresemfolha_011_1.modifiers.new('Subdivisão', 'SUBSURF')
_m.uv_smooth = 'PRESERVE_CORNERS'
ob_arvoresemfolha_014_1.location = (67.38, -0.4122, 0.3215)
ob_arvoresemfolha_014_1.rotation_euler = (0.0, -0.0, -1.195)
ob_arvoresemfolha_014_1.scale = (0.3447, 0.3447, 0.5803)
ob_arvoresemfolha_014_1.lineart.crease_threshold = 0.0
_m = ob_arvoresemfolha_014_1.modifiers.new('Subdivisão', 'SUBSURF')
_m.uv_smooth = 'PRESERVE_CORNERS'
ob_arvoresemfolha_015_1.location = (59.14, 0.1152, 0.3215)
ob_arvoresemfolha_015_1.rotation_euler = (0.0, -0.0, 0.3104)
ob_arvoresemfolha_015_1.scale = (0.3447, 0.3447, 0.5803)
ob_arvoresemfolha_015_1.lineart.crease_threshold = 0.0
_m = ob_arvoresemfolha_015_1.modifiers.new('Subdivisão', 'SUBSURF')
_m.uv_smooth = 'PRESERVE_CORNERS'
ob_arvoresemfolha_016_1.location = (61.38, -4.212, 3.12)
ob_arvoresemfolha_016_1.rotation_euler = (0.0, -0.0, -0.8406)
ob_arvoresemfolha_016_1.scale = (0.3447, 0.3447, 0.5803)
ob_arvoresemfolha_016_1.lineart.crease_threshold = 0.0
_m = ob_arvoresemfolha_016_1.modifiers.new('Subdivisão', 'SUBSURF')
_m.uv_smooth = 'PRESERVE_CORNERS'
ob_arvoresemfolha_017_1.location = (57.32, -0.9588, 3.12)
ob_arvoresemfolha_017_1.rotation_euler = (0.0, -0.0, -0.8406)
ob_arvoresemfolha_017_1.scale = (0.2293, 0.2293, 0.386)
ob_arvoresemfolha_017_1.lineart.crease_threshold = 0.0
_m = ob_arvoresemfolha_017_1.modifiers.new('Subdivisão', 'SUBSURF')
_m.uv_smooth = 'PRESERVE_CORNERS'
ob_arvoresemfolha2_006_1.location = (48.69, 0.8883, 2.207)
ob_arvoresemfolha2_006_1.rotation_euler = (0.0, -0.0, -1.43)
ob_arvoresemfolha2_006_1.scale = (0.2839, 0.2839, 2.409)
ob_arvoresemfolha2_006_1.lineart.crease_threshold = 0.0
_m = ob_arvoresemfolha2_006_1.modifiers.new('Subdivisão', 'SUBSURF')
_m.uv_smooth = 'PRESERVE_CORNERS'
ob_arvoresemfolha2_007_1.location = (40.45, 1.416, 2.207)
ob_arvoresemfolha2_007_1.rotation_euler = (0.0, -0.0, 0.07503)
ob_arvoresemfolha2_007_1.scale = (0.2839, 0.2839, 2.409)
ob_arvoresemfolha2_007_1.lineart.crease_threshold = 0.0
_m = ob_arvoresemfolha2_007_1.modifiers.new('Subdivisão', 'SUBSURF')
_m.uv_smooth = 'PRESERVE_CORNERS'
ob_arvoresemfolha2_008_1.location = (41.41, 7.499, 2.207)
ob_arvoresemfolha2_008_1.rotation_euler = (0.0, -0.0, -0.3185)
ob_arvoresemfolha2_008_1.scale = (0.2839, 0.2839, 2.409)
ob_arvoresemfolha2_008_1.lineart.crease_threshold = 0.0
_m = ob_arvoresemfolha2_008_1.modifiers.new('Subdivisão', 'SUBSURF')
_m.uv_smooth = 'PRESERVE_CORNERS'
ob_arvoresemfolha2_009_1.location = (40.19, 5.343, 2.207)
ob_arvoresemfolha2_009_1.rotation_euler = (0.0, -0.0, -0.3185)
ob_arvoresemfolha2_009_1.scale = (0.1727, 0.1727, 1.465)
ob_arvoresemfolha2_009_1.lineart.crease_threshold = 0.0
_m = ob_arvoresemfolha2_009_1.modifiers.new('Subdivisão', 'SUBSURF')
_m.uv_smooth = 'PRESERVE_CORNERS'
ob_arvoresemfolha2_010_1.location = (56.07, 6.306, 2.207)
ob_arvoresemfolha2_010_1.rotation_euler = (0.0, -0.0, -0.3185)
ob_arvoresemfolha2_010_1.scale = (0.2839, 0.2839, 2.409)
ob_arvoresemfolha2_010_1.lineart.crease_threshold = 0.0
_m = ob_arvoresemfolha2_010_1.modifiers.new('Subdivisão', 'SUBSURF')
_m.uv_smooth = 'PRESERVE_CORNERS'
ob_arvoresemfolha2_011_1.location = (66.49, -7.272, 2.207)
ob_arvoresemfolha2_011_1.rotation_euler = (0.0, -0.0, -1.313)
ob_arvoresemfolha2_011_1.scale = (0.2839, 0.2839, 2.409)
ob_arvoresemfolha2_011_1.lineart.crease_threshold = 0.0
_m = ob_arvoresemfolha2_011_1.modifiers.new('Subdivisão', 'SUBSURF')
_m.uv_smooth = 'PRESERVE_CORNERS'
ob_arvoresemfolha_001_1.location = (42.38, 11.27, 0.3215)
ob_arvoresemfolha_001_1.rotation_euler = (0.0, 0.0, 3.665)
ob_arvoresemfolha_001_1.scale = (0.3447, 0.3447, 0.5803)
ob_arvoresemfolha_001_1.lineart.crease_threshold = 0.0
_m = ob_arvoresemfolha_001_1.modifiers.new('Subdivisão', 'SUBSURF')
_m.uv_smooth = 'PRESERVE_CORNERS'
ob_arvoresemfolha_005_1.location = (15.67, 7.362, 0.3215)
ob_arvoresemfolha_005_1.rotation_euler = (0.0, -0.0, 2.16)
ob_arvoresemfolha_005_1.scale = (0.3447, 0.3447, 0.5803)
ob_arvoresemfolha_005_1.lineart.crease_threshold = 0.0
_m = ob_arvoresemfolha_005_1.modifiers.new('Subdivisão', 'SUBSURF')
_m.uv_smooth = 'PRESERVE_CORNERS'
ob_arvoresemfolha_006_1.location = (23.84, 8.591, 0.3215)
ob_arvoresemfolha_006_1.rotation_euler = (0.0, 0.0, 3.665)
ob_arvoresemfolha_006_1.scale = (0.3447, 0.3447, 0.5803)
ob_arvoresemfolha_006_1.lineart.crease_threshold = 0.0
_m = ob_arvoresemfolha_006_1.modifiers.new('Subdivisão', 'SUBSURF')
_m.uv_smooth = 'PRESERVE_CORNERS'
ob_arvoresemfolha_007_1.location = (20.73, 8.311, 3.12)
ob_arvoresemfolha_007_1.rotation_euler = (0.0, -0.0, 2.514)
ob_arvoresemfolha_007_1.scale = (0.3447, 0.3447, 0.5803)
ob_arvoresemfolha_007_1.lineart.crease_threshold = 0.0
_m = ob_arvoresemfolha_007_1.modifiers.new('Subdivisão', 'SUBSURF')
_m.uv_smooth = 'PRESERVE_CORNERS'
ob_arvoresemfolha_008_1.location = (25.39, 10.03, 3.12)
ob_arvoresemfolha_008_1.rotation_euler = (0.0, -0.0, 2.514)
ob_arvoresemfolha_008_1.scale = (0.2293, 0.2293, 0.386)
ob_arvoresemfolha_008_1.lineart.crease_threshold = 0.0
_m = ob_arvoresemfolha_008_1.modifiers.new('Subdivisão', 'SUBSURF')
_m.uv_smooth = 'PRESERVE_CORNERS'
ob_arvoresemfolha2_1.location = (34.21, 10.05, 2.207)
ob_arvoresemfolha2_1.rotation_euler = (0.0, -0.0, 1.924)
ob_arvoresemfolha2_1.scale = (0.2839, 0.2839, 2.409)
ob_arvoresemfolha2_1.lineart.crease_threshold = 0.0
_m = ob_arvoresemfolha2_1.modifiers.new('Subdivisão', 'SUBSURF')
_m.uv_smooth = 'PRESERVE_CORNERS'
ob_arvoresemfolha2_001_1.location = (42.38, 11.27, 2.207)
ob_arvoresemfolha2_001_1.rotation_euler = (0.0, 0.0, 3.43)
ob_arvoresemfolha2_001_1.scale = (0.2839, 0.2839, 2.409)
ob_arvoresemfolha2_001_1.lineart.crease_threshold = 0.0
_m = ob_arvoresemfolha2_001_1.modifiers.new('Subdivisão', 'SUBSURF')
_m.uv_smooth = 'PRESERVE_CORNERS'
ob_arvoresemfolha2_004_1.location = (28.15, 3.189, 2.207)
ob_arvoresemfolha2_004_1.rotation_euler = (0.0, 0.0, 3.036)
ob_arvoresemfolha2_004_1.scale = (0.2839, 0.2839, 2.409)
ob_arvoresemfolha2_004_1.lineart.crease_threshold = 0.0
_m = ob_arvoresemfolha2_004_1.modifiers.new('Subdivisão', 'SUBSURF')
_m.uv_smooth = 'PRESERVE_CORNERS'
ob_arvoresemfolha2_005_1.location = (15.09, 14.25, 2.207)
ob_arvoresemfolha2_005_1.rotation_euler = (0.0, -0.0, 2.041)
ob_arvoresemfolha2_005_1.scale = (0.2839, 0.2839, 2.409)
ob_arvoresemfolha2_005_1.lineart.crease_threshold = 0.0
_m = ob_arvoresemfolha2_005_1.modifiers.new('Subdivisão', 'SUBSURF')
_m.uv_smooth = 'PRESERVE_CORNERS'
ob_arvoresemfolha_002_1.location = (53.96, 2.146, 0.3215)
ob_arvoresemfolha_002_1.rotation_euler = (0.0, -0.0, 0.9344)
ob_arvoresemfolha_002_1.scale = (0.3447, 0.3447, 0.5803)
ob_arvoresemfolha_002_1.lineart.crease_threshold = 0.0
_m = ob_arvoresemfolha_002_1.modifiers.new('Subdivisão', 'SUBSURF')
_m.uv_smooth = 'PRESERVE_CORNERS'
ob_arvoresemfolha_003_1.location = (51.18, 7.643, 0.3215)
ob_arvoresemfolha_003_1.rotation_euler = (0.0, -0.0, 0.5409)
ob_arvoresemfolha_003_1.scale = (0.3447, 0.3447, 0.5803)
ob_arvoresemfolha_003_1.lineart.crease_threshold = 0.0
_m = ob_arvoresemfolha_003_1.modifiers.new('Subdivisão', 'SUBSURF')
_m.uv_smooth = 'PRESERVE_CORNERS'
ob_arvoresemfolha_004_1.location = (48.12, 12.17, 0.3215)
ob_arvoresemfolha_004_1.rotation_euler = (0.0, -0.0, 0.5409)
ob_arvoresemfolha_004_1.scale = (0.3447, 0.3447, 0.5803)
ob_arvoresemfolha_004_1.lineart.crease_threshold = 0.0
_m = ob_arvoresemfolha_004_1.modifiers.new('Subdivisão', 'SUBSURF')
_m.uv_smooth = 'PRESERVE_CORNERS'
ob_arvoresemfolha_012_1.location = (47.88, 9.732, 2.473)
ob_arvoresemfolha_012_1.rotation_euler = (0.0, -0.0, 0.5409)
ob_arvoresemfolha_012_1.scale = (0.265, 0.265, 0.4462)
ob_arvoresemfolha_012_1.lineart.crease_threshold = 0.0
_m = ob_arvoresemfolha_012_1.modifiers.new('Subdivisão', 'SUBSURF')
_m.uv_smooth = 'PRESERVE_CORNERS'
ob_arvoresemfolha2_002_1.location = (53.96, 2.146, 2.207)
ob_arvoresemfolha2_002_1.rotation_euler = (0.0, -0.0, 0.699)
ob_arvoresemfolha2_002_1.scale = (0.2839, 0.2839, 2.409)
ob_arvoresemfolha2_002_1.lineart.crease_threshold = 0.0
_m = ob_arvoresemfolha2_002_1.modifiers.new('Subdivisão', 'SUBSURF')
_m.uv_smooth = 'PRESERVE_CORNERS'
ob_arvoresemfolha2_003_1.location = (51.18, 7.643, 2.207)
ob_arvoresemfolha2_003_1.rotation_euler = (0.0, -0.0, 0.3055)
ob_arvoresemfolha2_003_1.scale = (0.2839, 0.2839, 2.409)
ob_arvoresemfolha2_003_1.lineart.crease_threshold = 0.0
_m = ob_arvoresemfolha2_003_1.modifiers.new('Subdivisão', 'SUBSURF')
_m.uv_smooth = 'PRESERVE_CORNERS'
ob_arvoresemfolha2_018.location = (51.45, 5.178, 2.207)
ob_arvoresemfolha2_018.rotation_euler = (0.0, -0.0, 0.3055)
ob_arvoresemfolha2_018.scale = (0.1727, 0.1727, 1.465)
ob_arvoresemfolha2_018.lineart.crease_threshold = 0.0
_m = ob_arvoresemfolha2_018.modifiers.new('Subdivisão', 'SUBSURF')
_m.uv_smooth = 'PRESERVE_CORNERS'
ob_arvoresemfolha_013_1.location = (31.54, 14.48, 0.3215)
ob_arvoresemfolha_013_1.rotation_euler = (0.0, -0.0, -0.571)
ob_arvoresemfolha_013_1.scale = (0.3447, 0.3447, 0.5803)
ob_arvoresemfolha_013_1.lineart.crease_threshold = 0.0
_m = ob_arvoresemfolha_013_1.modifiers.new('Subdivisão', 'SUBSURF')
_m.uv_smooth = 'PRESERVE_CORNERS'
ob_arvoresemfolha2_019.location = (34.83, 8.393, 2.207)
ob_arvoresemfolha2_019.rotation_euler = (0.0, -0.0, -0.6895)
ob_arvoresemfolha2_019.scale = (0.2839, 0.2839, 2.409)
ob_arvoresemfolha2_019.lineart.crease_threshold = 0.0
_m = ob_arvoresemfolha2_019.modifiers.new('Subdivisão', 'SUBSURF')
_m.uv_smooth = 'PRESERVE_CORNERS'
ob_arvoresemfolha_027.location = (34.46, 9.981, 0.3215)
ob_arvoresemfolha_027.rotation_euler = (0.0, -0.0, 2.16)
ob_arvoresemfolha_027.scale = (0.3447, 0.3447, 0.5803)
ob_arvoresemfolha_027.lineart.crease_threshold = 0.0
_m = ob_arvoresemfolha_027.modifiers.new('Subdivisão', 'SUBSURF')
_m.uv_smooth = 'PRESERVE_CORNERS'
ob_arvoresemfolha_028.location = (42.62, 11.21, 0.3215)
ob_arvoresemfolha_028.rotation_euler = (0.0, 0.0, 3.665)
ob_arvoresemfolha_028.scale = (0.3447, 0.3447, 0.5803)
ob_arvoresemfolha_028.lineart.crease_threshold = 0.0
_m = ob_arvoresemfolha_028.modifiers.new('Subdivisão', 'SUBSURF')
_m.uv_smooth = 'PRESERVE_CORNERS'
ob_arvoresemfolha_029.location = (39.51, 14.96, 3.12)
ob_arvoresemfolha_029.rotation_euler = (0.0, -0.0, 2.514)
ob_arvoresemfolha_029.scale = (0.3447, 0.3447, 0.5803)
ob_arvoresemfolha_029.lineart.crease_threshold = 0.0
_m = ob_arvoresemfolha_029.modifiers.new('Subdivisão', 'SUBSURF')
_m.uv_smooth = 'PRESERVE_CORNERS'
ob_arvoresemfolha_030.location = (44.17, 12.64, 3.12)
ob_arvoresemfolha_030.rotation_euler = (0.0, -0.0, 2.514)
ob_arvoresemfolha_030.scale = (0.2293, 0.2293, 0.386)
ob_arvoresemfolha_030.lineart.crease_threshold = 0.0
_m = ob_arvoresemfolha_030.modifiers.new('Subdivisão', 'SUBSURF')
_m.uv_smooth = 'PRESERVE_CORNERS'
ob_arvoresemfolha2_020.location = (33.87, 16.87, 2.207)
ob_arvoresemfolha2_020.rotation_euler = (0.0, -0.0, 2.041)
ob_arvoresemfolha2_020.scale = (0.2839, 0.2839, 2.409)
ob_arvoresemfolha2_020.lineart.crease_threshold = 0.0
_m = ob_arvoresemfolha2_020.modifiers.new('Subdivisão', 'SUBSURF')
_m.uv_smooth = 'PRESERVE_CORNERS'

# ---- collection membership
col_collection.objects.link(ob_c_mera__entrada)
col_collection.objects.link(ob_gotad_agua)
col_collection.objects.link(ob_light)
col_collection.objects.link(ob_esfera_icosa_drica)
col_collection.objects.link(ob_plano)
col_chao.objects.link(ob_chao)
col_chao.objects.link(ob_chaoterra)
col_ifod.objects.link(ob_ifod)
col_ifod.objects.link(ob_caixaentrega)
col_arvore.objects.link(ob_arvoresemfolha)
col_arvore.objects.link(ob_arvoresemfolha_001)
col_arvore.objects.link(ob_arvoresemfolha_002)
col_arvore.objects.link(ob_arvoresemfolha_003)
col_arvore.objects.link(ob_arvoresemfolha_004)
col_arvore.objects.link(ob_arvoresemfolha_005)
col_arvore.objects.link(ob_arvoresemfolha_006)
col_arvore.objects.link(ob_arvoresemfolha_007)
col_arvore.objects.link(ob_arvoresemfolha_008)
col_arvore.objects.link(ob_arvoresemfolha_009)
col_arvore.objects.link(ob_arvoresemfolha_010)
col_arvore.objects.link(ob_arvoresemfolha_011)
col_arvore.objects.link(ob_arvoresemfolha_012)
col_arvore.objects.link(ob_arvoresemfolha_013)
col_arvore.objects.link(ob_arvoresemfolha_014)
col_arvore.objects.link(ob_arvoresemfolha_015)
col_arvore.objects.link(ob_arvoresemfolha_016)
col_arvore.objects.link(ob_arvoresemfolha_017)
col_arvore.objects.link(ob_arvoresemfolha_018)
col_arvore.objects.link(ob_arvoresemfolha_019)
col_arvore.objects.link(ob_arvoresemfolha_020)
col_arvore.objects.link(ob_arvoresemfolha_025)
col_arvore.objects.link(ob_arvoresemfolha_026)
col_arvore.objects.link(ob_arvoresemfolha2)
col_arvore.objects.link(ob_arvoresemfolha2_001)
col_arvore.objects.link(ob_arvoresemfolha2_002)
col_arvore.objects.link(ob_arvoresemfolha2_003)
col_arvore.objects.link(ob_arvoresemfolha2_004)
col_arvore.objects.link(ob_arvoresemfolha2_005)
col_arvore.objects.link(ob_arvoresemfolha2_006)
col_arvore.objects.link(ob_arvoresemfolha2_007)
col_arvore.objects.link(ob_arvoresemfolha2_008)
col_arvore.objects.link(ob_arvoresemfolha2_009)
col_arvore.objects.link(ob_arvoresemfolha2_010)
col_arvore.objects.link(ob_arvoresemfolha2_011)
col_arvore.objects.link(ob_arvoresemfolha2_012)
col_arvore.objects.link(ob_arvoresemfolha2_013)
col_arvore.objects.link(ob_arvoresemfolha2_014)
col_arvore.objects.link(ob_arvoresemfolha2_015)
col_arvore.objects.link(ob_arvoresemfolha2_017)
col_arvore.objects.link(ob_arvoresemfolha_018_1)
col_arvore.objects.link(ob_arvoresemfolha_019_1)
col_arvore.objects.link(ob_arvoresemfolha_020_1)
col_arvore.objects.link(ob_arvoresemfolha_021)
col_arvore.objects.link(ob_arvoresemfolha_022)
col_arvore.objects.link(ob_arvoresemfolha_023)
col_arvore.objects.link(ob_arvoresemfolha_024)
col_arvore.objects.link(ob_arvoresemfolha_025_1)
col_arvore.objects.link(ob_arvoresemfolha_026_1)
col_arvore.objects.link(ob_arvoresemfolha2_012_1)
col_arvore.objects.link(ob_arvoresemfolha2_013_1)
col_arvore.objects.link(ob_arvoresemfolha2_014_1)
col_arvore.objects.link(ob_arvoresemfolha2_015_1)
col_arvore.objects.link(ob_arvoresemfolha2_016)
col_arvore.objects.link(ob_arvoresemfolha2_017_1)
col_arvore.objects.link(ob_arvoresemfolha_009_1)
col_arvore.objects.link(ob_arvoresemfolha_010_1)
col_arvore.objects.link(ob_arvoresemfolha_011_1)
col_arvore.objects.link(ob_arvoresemfolha_014_1)
col_arvore.objects.link(ob_arvoresemfolha_015_1)
col_arvore.objects.link(ob_arvoresemfolha_016_1)
col_arvore.objects.link(ob_arvoresemfolha_017_1)
col_arvore.objects.link(ob_arvoresemfolha2_006_1)
col_arvore.objects.link(ob_arvoresemfolha2_007_1)
col_arvore.objects.link(ob_arvoresemfolha2_008_1)
col_arvore.objects.link(ob_arvoresemfolha2_009_1)
col_arvore.objects.link(ob_arvoresemfolha2_010_1)
col_arvore.objects.link(ob_arvoresemfolha2_011_1)
col_arvore.objects.link(ob_arvoresemfolha_001_1)
col_arvore.objects.link(ob_arvoresemfolha_005_1)
col_arvore.objects.link(ob_arvoresemfolha_006_1)
col_arvore.objects.link(ob_arvoresemfolha_007_1)
col_arvore.objects.link(ob_arvoresemfolha_008_1)
col_arvore.objects.link(ob_arvoresemfolha2_1)
col_arvore.objects.link(ob_arvoresemfolha2_001_1)
col_arvore.objects.link(ob_arvoresemfolha2_004_1)
col_arvore.objects.link(ob_arvoresemfolha2_005_1)
col_arvore.objects.link(ob_arvoresemfolha_002_1)
col_arvore.objects.link(ob_arvoresemfolha_003_1)
col_arvore.objects.link(ob_arvoresemfolha_004_1)
col_arvore.objects.link(ob_arvoresemfolha_012_1)
col_arvore.objects.link(ob_arvoresemfolha2_002_1)
col_arvore.objects.link(ob_arvoresemfolha2_003_1)
col_arvore.objects.link(ob_arvoresemfolha2_018)
col_arvore.objects.link(ob_arvoresemfolha_013_1)
col_arvore.objects.link(ob_arvoresemfolha2_019)
col_arvore.objects.link(ob_arvoresemfolha_027)
col_arvore.objects.link(ob_arvoresemfolha_028)
col_arvore.objects.link(ob_arvoresemfolha_029)
col_arvore.objects.link(ob_arvoresemfolha_030)
col_arvore.objects.link(ob_arvoresemfolha2_020)

# ---- scene / render settings (as saved in the file)
scene.camera = ob_c_mera__entrada
scene.frame_start = 1; scene.frame_end = 250; scene.frame_set(70)
scene.render.engine = 'BLENDER_EEVEE_NEXT'
scene.cycles.use_denoising = False
scene.cycles.samples = 128
scene.cycles.sampling_pattern = 'TABULATED_SOBOL'
scene.cycles.use_adaptive_sampling = False
scene.cycles.use_light_tree = False
scene.eevee.use_gtao = True
scene.view_settings.view_transform = 'Filmic'
bpy.context.view_layer.update()

# ---- added for rendering (the .blend has no active camera): camera
cam_auto = bpy.data.cameras.new('AutoCamera')
cam_auto.lens = 50.0
cam_auto.sensor_width = 36.0
cam_auto.clip_end = 1990.31
ob_auto_camera = bpy.data.objects.new('AutoCamera', cam_auto)
scene.collection.objects.link(ob_auto_camera)
ob_auto_camera.location = (137.565, -153.578, 99.9891)
ob_auto_camera.rotation_euler = (1.09748, -7.21219e-08, 0.694738)
scene.camera = ob_auto_camera
bpy.context.view_layer.update()
